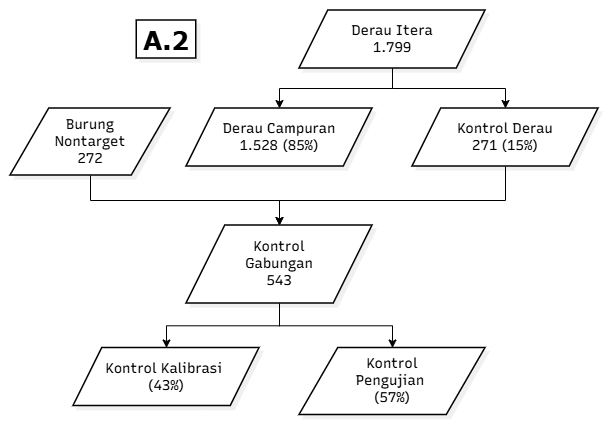

The diagram above was exported from draw.io. Its source (the exported page's mxGraphModel, read from the mxfile embedded in the PNG):
<mxGraphModel dx="1414" dy="749" grid="1" gridSize="10" guides="1" tooltips="1" connect="1" arrows="1" fold="1" page="1" pageScale="1" pageWidth="850" pageHeight="1100" math="0" shadow="0">
  <root>
    <mxCell id="0" />
    <mxCell id="1" parent="0" />
    <UserObject label="" mermaidData="{&#10;  &quot;data&quot;: &quot;%%{init: {\&quot;flowchart\&quot;: {\&quot;curve\&quot;: \&quot;stepBefore\&quot;}}}%%\nflowchart TB\n    derau[/\&quot;Derau Itera&lt;br/&gt;1.799\&quot;/]\n    burung[/\&quot;Burung Nontarget&lt;br/&gt;272\&quot;/]\n\n    campuran[/\&quot;Derau Campuran&lt;br/&gt;1.528\&quot;/]\n    cadangan[/\&quot;Kontrol Derau&lt;br/&gt;271\&quot;/]\n    gabungan[/\&quot;Kontrol Gabungan&lt;br/&gt;543\&quot;/]\n\n    kalibrasi[/\&quot;Kalibrasi Kontrol&lt;br/&gt;233\&quot;/]\n    pengujian[/\&quot;Pengujian Kontrol&lt;br/&gt;310\&quot;/]\n\n    derau --&gt; campuran &amp; cadangan\n    cadangan &amp; burung --&gt; gabungan\n    gabungan --&gt; kalibrasi &amp; pengujian\n\n    classDef default fill:#fff,stroke:#000,color:#000,stroke-width:1.5px\n    linkStyle default stroke:#000,stroke-width:1.5px&quot;,&#10;  &quot;config&quot;: null,&#10;  &quot;version&quot;: &quot;12&quot;&#10;}" id="Z3PBeoZbLKrZIbRrS-E3-1">
      <mxCell connectable="0" parent="1" style="group;transparentBounds=1;editIcon=1;lockedGroup=0;groupPadding=10;" vertex="1">
        <mxGeometry as="geometry" />
      </mxCell>
    </UserObject>
    <mxCell id="Z3PBeoZbLKrZIbRrS-E3-2" edge="1" parent="Z3PBeoZbLKrZIbRrS-E3-1" source="Z3PBeoZbLKrZIbRrS-E3-4" style="edgeStyle=orthogonalEdgeStyle;rounded=0;orthogonalLoop=1;jettySize=auto;html=1;exitX=0.5;exitY=1;exitDx=0;exitDy=0;entryX=0.5;entryY=0;entryDx=0;entryDy=0;defaultLabelBackgroundColor=page;labelPadding=0 4;" target="Z3PBeoZbLKrZIbRrS-E3-8">
      <mxGeometry relative="1" as="geometry" />
    </mxCell>
    <mxCell id="Z3PBeoZbLKrZIbRrS-E3-3" edge="1" parent="Z3PBeoZbLKrZIbRrS-E3-1" source="Z3PBeoZbLKrZIbRrS-E3-4" style="edgeStyle=orthogonalEdgeStyle;rounded=0;orthogonalLoop=1;jettySize=auto;html=1;exitX=0.5;exitY=1;exitDx=0;exitDy=0;entryX=0.5;entryY=0;entryDx=0;entryDy=0;defaultLabelBackgroundColor=page;labelPadding=0 4;" target="Z3PBeoZbLKrZIbRrS-E3-6">
      <mxGeometry relative="1" as="geometry" />
    </mxCell>
    <UserObject label="Derau Itera&#10;1.799" mermaidId="n:derau" mermaidBaseStyle="html=1;shape=parallelogram;perimeter=parallelogramPerimeter;fixedSize=1;size=28.75;strokeWidth=1.5;whiteSpace=wrap;fillColor=default;strokeColor=default;fontColor=default;fontFamily=Recursive;fontSize=14;shadow=1;shadowColor=#000000;shadowOffsetX=4;shadowOffsetY=4;shadowBlur=0;shadowOpacity=6;" mermaidBaseValue="Derau Itera&#10;1.799" id="Z3PBeoZbLKrZIbRrS-E3-4">
      <mxCell parent="Z3PBeoZbLKrZIbRrS-E3-1" style="html=1;shape=parallelogram;perimeter=parallelogramPerimeter;fixedSize=1;size=28.75;strokeWidth=1.5;whiteSpace=wrap;fillColor=default;strokeColor=default;fontColor=default;fontFamily=Recursive;fontSize=14;shadow=1;shadowColor=#000000;shadowOffsetX=4;shadowOffsetY=4;shadowBlur=0;shadowOpacity=6;fontSource=https%3A%2F%2Ffonts.googleapis.com%2Fcss%3Ffamily%3DRecursive;" vertex="1">
        <mxGeometry height="58" width="186" x="409" y="160" as="geometry" />
      </mxCell>
    </UserObject>
    <UserObject label="Burung Nontarget&#10;272" mermaidId="n:burung" mermaidBaseStyle="html=1;shape=parallelogram;perimeter=parallelogramPerimeter;fixedSize=1;size=38.75;strokeWidth=1.5;whiteSpace=wrap;fillColor=default;strokeColor=default;fontColor=default;fontFamily=Recursive;fontSize=14;shadow=1;shadowColor=#000000;shadowOffsetX=4;shadowOffsetY=4;shadowBlur=0;shadowOpacity=6;" mermaidBaseValue="Burung Nontarget&#10;272" id="Z3PBeoZbLKrZIbRrS-E3-5">
      <mxCell parent="Z3PBeoZbLKrZIbRrS-E3-1" style="html=1;shape=parallelogram;perimeter=parallelogramPerimeter;fixedSize=1;size=38.75;strokeWidth=1.5;whiteSpace=wrap;fillColor=default;strokeColor=default;fontColor=default;fontFamily=Recursive;fontSize=14;shadow=1;shadowColor=#000000;shadowOffsetX=4;shadowOffsetY=4;shadowBlur=0;shadowOpacity=6;labelWidth=120;fontSource=https%3A%2F%2Ffonts.googleapis.com%2Fcss%3Ffamily%3DRecursive;" vertex="1">
        <mxGeometry height="67" width="160" x="120" y="258" as="geometry" />
      </mxCell>
    </UserObject>
    <UserObject label="Derau Campuran&lt;br&gt;1.528 (85%)" mermaidId="n:campuran" mermaidBaseStyle="html=1;shape=parallelogram;perimeter=parallelogramPerimeter;fixedSize=1;size=28.75;strokeWidth=1.5;whiteSpace=wrap;fillColor=default;strokeColor=default;fontColor=default;fontFamily=Recursive;fontSize=14;shadow=1;shadowColor=#000000;shadowOffsetX=4;shadowOffsetY=4;shadowBlur=0;shadowOpacity=6;" mermaidBaseValue="Derau Campuran&#10;1.528" id="Z3PBeoZbLKrZIbRrS-E3-6">
      <mxCell parent="Z3PBeoZbLKrZIbRrS-E3-1" style="html=1;shape=parallelogram;perimeter=parallelogramPerimeter;fixedSize=1;size=28.75;strokeWidth=1.5;whiteSpace=wrap;fillColor=default;strokeColor=default;fontColor=default;fontFamily=Recursive;fontSize=14;shadow=1;shadowColor=#000000;shadowOffsetX=4;shadowOffsetY=4;shadowBlur=0;shadowOpacity=6;fontSource=https%3A%2F%2Ffonts.googleapis.com%2Fcss%3Ffamily%3DRecursive;" vertex="1">
        <mxGeometry height="58" width="186" x="296" y="258" as="geometry" />
      </mxCell>
    </UserObject>
    <mxCell id="Z3PBeoZbLKrZIbRrS-E3-7" edge="1" parent="Z3PBeoZbLKrZIbRrS-E3-1" source="Z3PBeoZbLKrZIbRrS-E3-8" style="edgeStyle=orthogonalEdgeStyle;rounded=0;orthogonalLoop=1;jettySize=auto;html=1;entryX=0.5;entryY=0;entryDx=0;entryDy=0;defaultLabelBackgroundColor=page;labelPadding=0 4;" target="Z3PBeoZbLKrZIbRrS-E3-11">
      <mxGeometry relative="1" as="geometry">
        <Array as="points">
          <mxPoint x="615" y="350" />
          <mxPoint x="389" y="350" />
        </Array>
      </mxGeometry>
    </mxCell>
    <UserObject label="Kontrol Derau&lt;br&gt;271 (15%)" mermaidId="n:cadangan" mermaidBaseStyle="html=1;shape=parallelogram;perimeter=parallelogramPerimeter;fixedSize=1;size=28.75;strokeWidth=1.5;whiteSpace=wrap;fillColor=default;strokeColor=default;fontColor=default;fontFamily=Recursive;fontSize=14;shadow=1;shadowColor=#000000;shadowOffsetX=4;shadowOffsetY=4;shadowBlur=0;shadowOpacity=6;" mermaidBaseValue="Kontrol Derau&#10;271" id="Z3PBeoZbLKrZIbRrS-E3-8">
      <mxCell parent="Z3PBeoZbLKrZIbRrS-E3-1" style="html=1;shape=parallelogram;perimeter=parallelogramPerimeter;fixedSize=1;size=28.75;strokeWidth=1.5;whiteSpace=wrap;fillColor=default;strokeColor=default;fontColor=default;fontFamily=Recursive;fontSize=14;shadow=1;shadowColor=#000000;shadowOffsetX=4;shadowOffsetY=4;shadowBlur=0;shadowOpacity=6;fontSource=https%3A%2F%2Ffonts.googleapis.com%2Fcss%3Ffamily%3DRecursive;" vertex="1">
        <mxGeometry height="58" width="186" x="522" y="258" as="geometry" />
      </mxCell>
    </UserObject>
    <mxCell id="Z3PBeoZbLKrZIbRrS-E3-9" edge="1" parent="Z3PBeoZbLKrZIbRrS-E3-1" source="Z3PBeoZbLKrZIbRrS-E3-11" style="edgeStyle=orthogonalEdgeStyle;rounded=0;orthogonalLoop=1;jettySize=auto;html=1;exitX=0.5;exitY=1;exitDx=0;exitDy=0;entryX=0.5;entryY=0;entryDx=0;entryDy=0;defaultLabelBackgroundColor=page;labelPadding=0 4;" target="Z3PBeoZbLKrZIbRrS-E3-13">
      <mxGeometry relative="1" as="geometry" />
    </mxCell>
    <mxCell id="Z3PBeoZbLKrZIbRrS-E3-10" edge="1" parent="Z3PBeoZbLKrZIbRrS-E3-1" source="Z3PBeoZbLKrZIbRrS-E3-11" style="edgeStyle=orthogonalEdgeStyle;rounded=0;orthogonalLoop=1;jettySize=auto;html=1;exitX=0.5;exitY=1;exitDx=0;exitDy=0;entryX=0.5;entryY=0;entryDx=0;entryDy=0;defaultLabelBackgroundColor=page;labelPadding=0 4;" target="Z3PBeoZbLKrZIbRrS-E3-12">
      <mxGeometry relative="1" as="geometry" />
    </mxCell>
    <UserObject label="Kontrol Gabungan&#10;543" mermaidId="n:gabungan" mermaidBaseStyle="html=1;shape=parallelogram;perimeter=parallelogramPerimeter;fixedSize=1;size=38.75;strokeWidth=1.5;whiteSpace=wrap;fillColor=default;strokeColor=default;fontColor=default;fontFamily=Recursive;fontSize=14;shadow=1;shadowColor=#000000;shadowOffsetX=4;shadowOffsetY=4;shadowBlur=0;shadowOpacity=6;" mermaidBaseValue="Kontrol Gabungan&#10;543" id="Z3PBeoZbLKrZIbRrS-E3-11">
      <mxCell parent="Z3PBeoZbLKrZIbRrS-E3-1" style="html=1;shape=parallelogram;perimeter=parallelogramPerimeter;fixedSize=1;size=38.75;strokeWidth=1.5;whiteSpace=wrap;fillColor=default;strokeColor=default;fontColor=default;fontFamily=Recursive;fontSize=14;shadow=1;shadowColor=#000000;shadowOffsetX=4;shadowOffsetY=4;shadowBlur=0;shadowOpacity=6;labelWidth=120;fontSource=https%3A%2F%2Ffonts.googleapis.com%2Fcss%3Ffamily%3DRecursive;" vertex="1">
        <mxGeometry height="78" width="186" x="296" y="375" as="geometry" />
      </mxCell>
    </UserObject>
    <UserObject label="Kontrol Kalibrasi&amp;nbsp;&lt;div&gt;&lt;span style=&quot;background-color: transparent; color: light-dark(#000000, var(--ge-light-color, #ffffff));&quot;&gt;(43%)&lt;/span&gt;&lt;/div&gt;" mermaidId="n:kalibrasi" mermaidBaseStyle="html=1;shape=parallelogram;perimeter=parallelogramPerimeter;fixedSize=1;size=28.75;strokeWidth=1.5;whiteSpace=wrap;fillColor=default;strokeColor=default;fontColor=default;fontFamily=Recursive;fontSize=14;shadow=1;shadowColor=#000000;shadowOffsetX=4;shadowOffsetY=4;shadowBlur=0;shadowOpacity=6;" mermaidBaseValue="Kalibrasi Kontrol&#10;233" id="Z3PBeoZbLKrZIbRrS-E3-12">
      <mxCell parent="Z3PBeoZbLKrZIbRrS-E3-1" style="html=1;shape=parallelogram;perimeter=parallelogramPerimeter;fixedSize=1;size=28.75;strokeWidth=1.5;whiteSpace=wrap;fillColor=default;strokeColor=default;fontColor=default;fontFamily=Recursive;fontSize=14;shadow=1;shadowColor=#000000;shadowOffsetX=4;shadowOffsetY=4;shadowBlur=0;shadowOpacity=6;fontSource=https%3A%2F%2Ffonts.googleapis.com%2Fcss%3Ffamily%3DRecursive;" vertex="1">
        <mxGeometry height="58" width="186" x="183" y="497.5" as="geometry" />
      </mxCell>
    </UserObject>
    <UserObject label="Kontrol Pengujian&amp;nbsp;&lt;div&gt;&lt;span style=&quot;background-color: transparent;&quot;&gt;(57%)&lt;/span&gt;&lt;/div&gt;" mermaidId="n:pengujian" mermaidBaseStyle="html=1;shape=parallelogram;perimeter=parallelogramPerimeter;fixedSize=1;size=38.75;strokeWidth=1.5;whiteSpace=wrap;fillColor=default;strokeColor=default;fontColor=default;fontFamily=Recursive;fontSize=14;shadow=1;shadowColor=#000000;shadowOffsetX=4;shadowOffsetY=4;shadowBlur=0;shadowOpacity=6;" mermaidBaseValue="Pengujian Kontrol&#10;310" id="Z3PBeoZbLKrZIbRrS-E3-13">
      <mxCell parent="Z3PBeoZbLKrZIbRrS-E3-1" style="html=1;shape=parallelogram;perimeter=parallelogramPerimeter;fixedSize=1;size=38.75;strokeWidth=1.5;whiteSpace=wrap;fillColor=default;strokeColor=default;fontColor=default;fontFamily=Recursive;fontSize=14;shadow=1;shadowColor=#000000;shadowOffsetX=4;shadowOffsetY=4;shadowBlur=0;shadowOpacity=6;labelWidth=120;fontSource=https%3A%2F%2Ffonts.googleapis.com%2Fcss%3Ffamily%3DRecursive;" vertex="1">
        <mxGeometry height="67" width="186" x="409" y="497.5" as="geometry" />
      </mxCell>
    </UserObject>
    <mxCell id="Z3PBeoZbLKrZIbRrS-E3-14" edge="1" parent="Z3PBeoZbLKrZIbRrS-E3-1" source="Z3PBeoZbLKrZIbRrS-E3-5" style="edgeStyle=orthogonalEdgeStyle;rounded=0;orthogonalLoop=1;jettySize=auto;html=1;exitX=0.5;exitY=1;exitDx=0;exitDy=0;entryX=0.5;entryY=0;entryDx=0;entryDy=0;defaultLabelBackgroundColor=page;labelPadding=0 4;" target="Z3PBeoZbLKrZIbRrS-E3-11">
      <mxGeometry relative="1" x="0.0618" as="geometry" />
    </mxCell>
    <UserObject label="&lt;font style=&quot;font-size: 25px;&quot; face=&quot;Verdana&quot;&gt;&lt;b style=&quot;&quot;&gt;A.2&lt;/b&gt;&lt;/font&gt;" mermaidId="n:bagi" mermaidBaseStyle="html=1;whiteSpace=wrap;strokeWidth=1.5;fillColor=default;strokeColor=default;fontColor=default;fontFamily=Recursive;fontSize=14;shadow=1;shadowColor=#000000;shadowOffsetX=4;shadowOffsetY=4;shadowBlur=0;shadowOpacity=6;" mermaidBaseValue="A · Pilih dan bagi data" id="Z3PBeoZbLKrZIbRrS-E3-15">
      <mxCell parent="Z3PBeoZbLKrZIbRrS-E3-1" style="html=1;whiteSpace=wrap;strokeWidth=1.5;fillColor=default;strokeColor=default;fontColor=default;fontFamily=Recursive;fontSize=14;shadow=1;shadowColor=#000000;shadowOffsetX=4;shadowOffsetY=4;shadowBlur=0;shadowOpacity=6;labelWidth=120;fontSource=https%3A%2F%2Ffonts.googleapis.com%2Fcss%3Ffamily%3DRecursive;" vertex="1">
        <mxGeometry height="38" width="59.5" x="246.25" y="170" as="geometry" />
      </mxCell>
    </UserObject>
  </root>
</mxGraphModel>